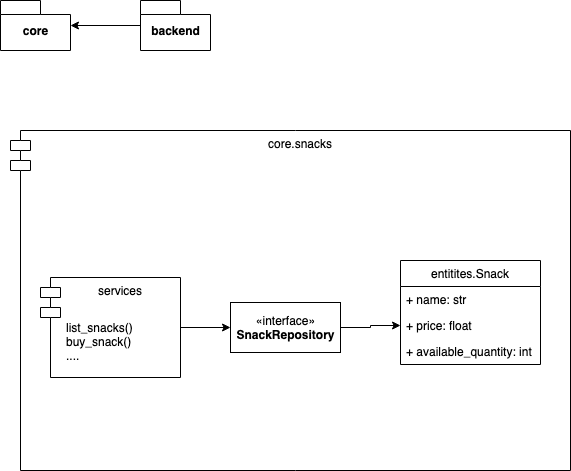

The diagram above was exported from draw.io. Its source (the exported page's mxGraphModel, read from the mxfile embedded in the PNG):
<mxGraphModel dx="946" dy="533" grid="1" gridSize="10" guides="1" tooltips="1" connect="1" arrows="1" fold="1" page="1" pageScale="1" pageWidth="827" pageHeight="1169" math="0" shadow="0">
  <root>
    <mxCell id="0" />
    <mxCell id="1" parent="0" />
    <mxCell id="qUoRmrnn_U2oMH8Piqb1-1" value="core" style="shape=folder;fontStyle=1;spacingTop=10;tabWidth=40;tabHeight=14;tabPosition=left;html=1;" vertex="1" parent="1">
      <mxGeometry x="160" y="130" width="70" height="50" as="geometry" />
    </mxCell>
    <mxCell id="qUoRmrnn_U2oMH8Piqb1-3" value="" style="edgeStyle=orthogonalEdgeStyle;rounded=0;orthogonalLoop=1;jettySize=auto;html=1;" edge="1" parent="1" source="qUoRmrnn_U2oMH8Piqb1-2" target="qUoRmrnn_U2oMH8Piqb1-1">
      <mxGeometry relative="1" as="geometry" />
    </mxCell>
    <mxCell id="qUoRmrnn_U2oMH8Piqb1-2" value="backend" style="shape=folder;fontStyle=1;spacingTop=10;tabWidth=40;tabHeight=14;tabPosition=left;html=1;" vertex="1" parent="1">
      <mxGeometry x="300" y="130" width="70" height="50" as="geometry" />
    </mxCell>
    <mxCell id="qUoRmrnn_U2oMH8Piqb1-5" value="core.snacks" style="shape=module;align=left;spacingLeft=20;align=center;verticalAlign=top;" vertex="1" parent="1">
      <mxGeometry x="170" y="260" width="560" height="340" as="geometry" />
    </mxCell>
    <mxCell id="qUoRmrnn_U2oMH8Piqb1-13" style="edgeStyle=orthogonalEdgeStyle;rounded=0;orthogonalLoop=1;jettySize=auto;html=1;exitX=1;exitY=0.5;exitDx=0;exitDy=0;entryX=0;entryY=0.5;entryDx=0;entryDy=0;" edge="1" parent="1" source="qUoRmrnn_U2oMH8Piqb1-12" target="qUoRmrnn_U2oMH8Piqb1-9">
      <mxGeometry relative="1" as="geometry" />
    </mxCell>
    <mxCell id="qUoRmrnn_U2oMH8Piqb1-12" value="«interface»&lt;br&gt;&lt;b&gt;SnackRepository&lt;/b&gt;" style="html=1;" vertex="1" parent="1">
      <mxGeometry x="390" y="432" width="110" height="50" as="geometry" />
    </mxCell>
    <mxCell id="qUoRmrnn_U2oMH8Piqb1-18" style="edgeStyle=orthogonalEdgeStyle;rounded=0;orthogonalLoop=1;jettySize=auto;html=1;entryX=0;entryY=0.5;entryDx=0;entryDy=0;" edge="1" parent="1" source="qUoRmrnn_U2oMH8Piqb1-14" target="qUoRmrnn_U2oMH8Piqb1-12">
      <mxGeometry relative="1" as="geometry" />
    </mxCell>
    <mxCell id="qUoRmrnn_U2oMH8Piqb1-14" value="services" style="shape=module;align=left;spacingLeft=20;align=center;verticalAlign=top;" vertex="1" parent="1">
      <mxGeometry x="200" y="407" width="140" height="100" as="geometry" />
    </mxCell>
    <mxCell id="qUoRmrnn_U2oMH8Piqb1-19" value="list_snacks()&#10;buy_snack()&#10;....&#10;" style="text;strokeColor=none;fillColor=none;align=left;verticalAlign=top;spacingLeft=4;spacingRight=4;overflow=hidden;rotatable=0;points=[[0,0.5],[1,0.5]];portConstraint=eastwest;" vertex="1" parent="1">
      <mxGeometry x="220" y="444" width="100" height="50" as="geometry" />
    </mxCell>
    <mxCell id="qUoRmrnn_U2oMH8Piqb1-7" value="entitites.Snack" style="swimlane;fontStyle=0;childLayout=stackLayout;horizontal=1;startSize=26;fillColor=none;horizontalStack=0;resizeParent=1;resizeParentMax=0;resizeLast=0;collapsible=1;marginBottom=0;" vertex="1" parent="1">
      <mxGeometry x="560" y="390" width="140" height="104" as="geometry" />
    </mxCell>
    <mxCell id="qUoRmrnn_U2oMH8Piqb1-8" value="+ name: str" style="text;strokeColor=none;fillColor=none;align=left;verticalAlign=top;spacingLeft=4;spacingRight=4;overflow=hidden;rotatable=0;points=[[0,0.5],[1,0.5]];portConstraint=eastwest;" vertex="1" parent="qUoRmrnn_U2oMH8Piqb1-7">
      <mxGeometry y="26" width="140" height="26" as="geometry" />
    </mxCell>
    <mxCell id="qUoRmrnn_U2oMH8Piqb1-9" value="+ price: float" style="text;strokeColor=none;fillColor=none;align=left;verticalAlign=top;spacingLeft=4;spacingRight=4;overflow=hidden;rotatable=0;points=[[0,0.5],[1,0.5]];portConstraint=eastwest;" vertex="1" parent="qUoRmrnn_U2oMH8Piqb1-7">
      <mxGeometry y="52" width="140" height="26" as="geometry" />
    </mxCell>
    <mxCell id="qUoRmrnn_U2oMH8Piqb1-10" value="+ available_quantity: int" style="text;strokeColor=none;fillColor=none;align=left;verticalAlign=top;spacingLeft=4;spacingRight=4;overflow=hidden;rotatable=0;points=[[0,0.5],[1,0.5]];portConstraint=eastwest;" vertex="1" parent="qUoRmrnn_U2oMH8Piqb1-7">
      <mxGeometry y="78" width="140" height="26" as="geometry" />
    </mxCell>
  </root>
</mxGraphModel>